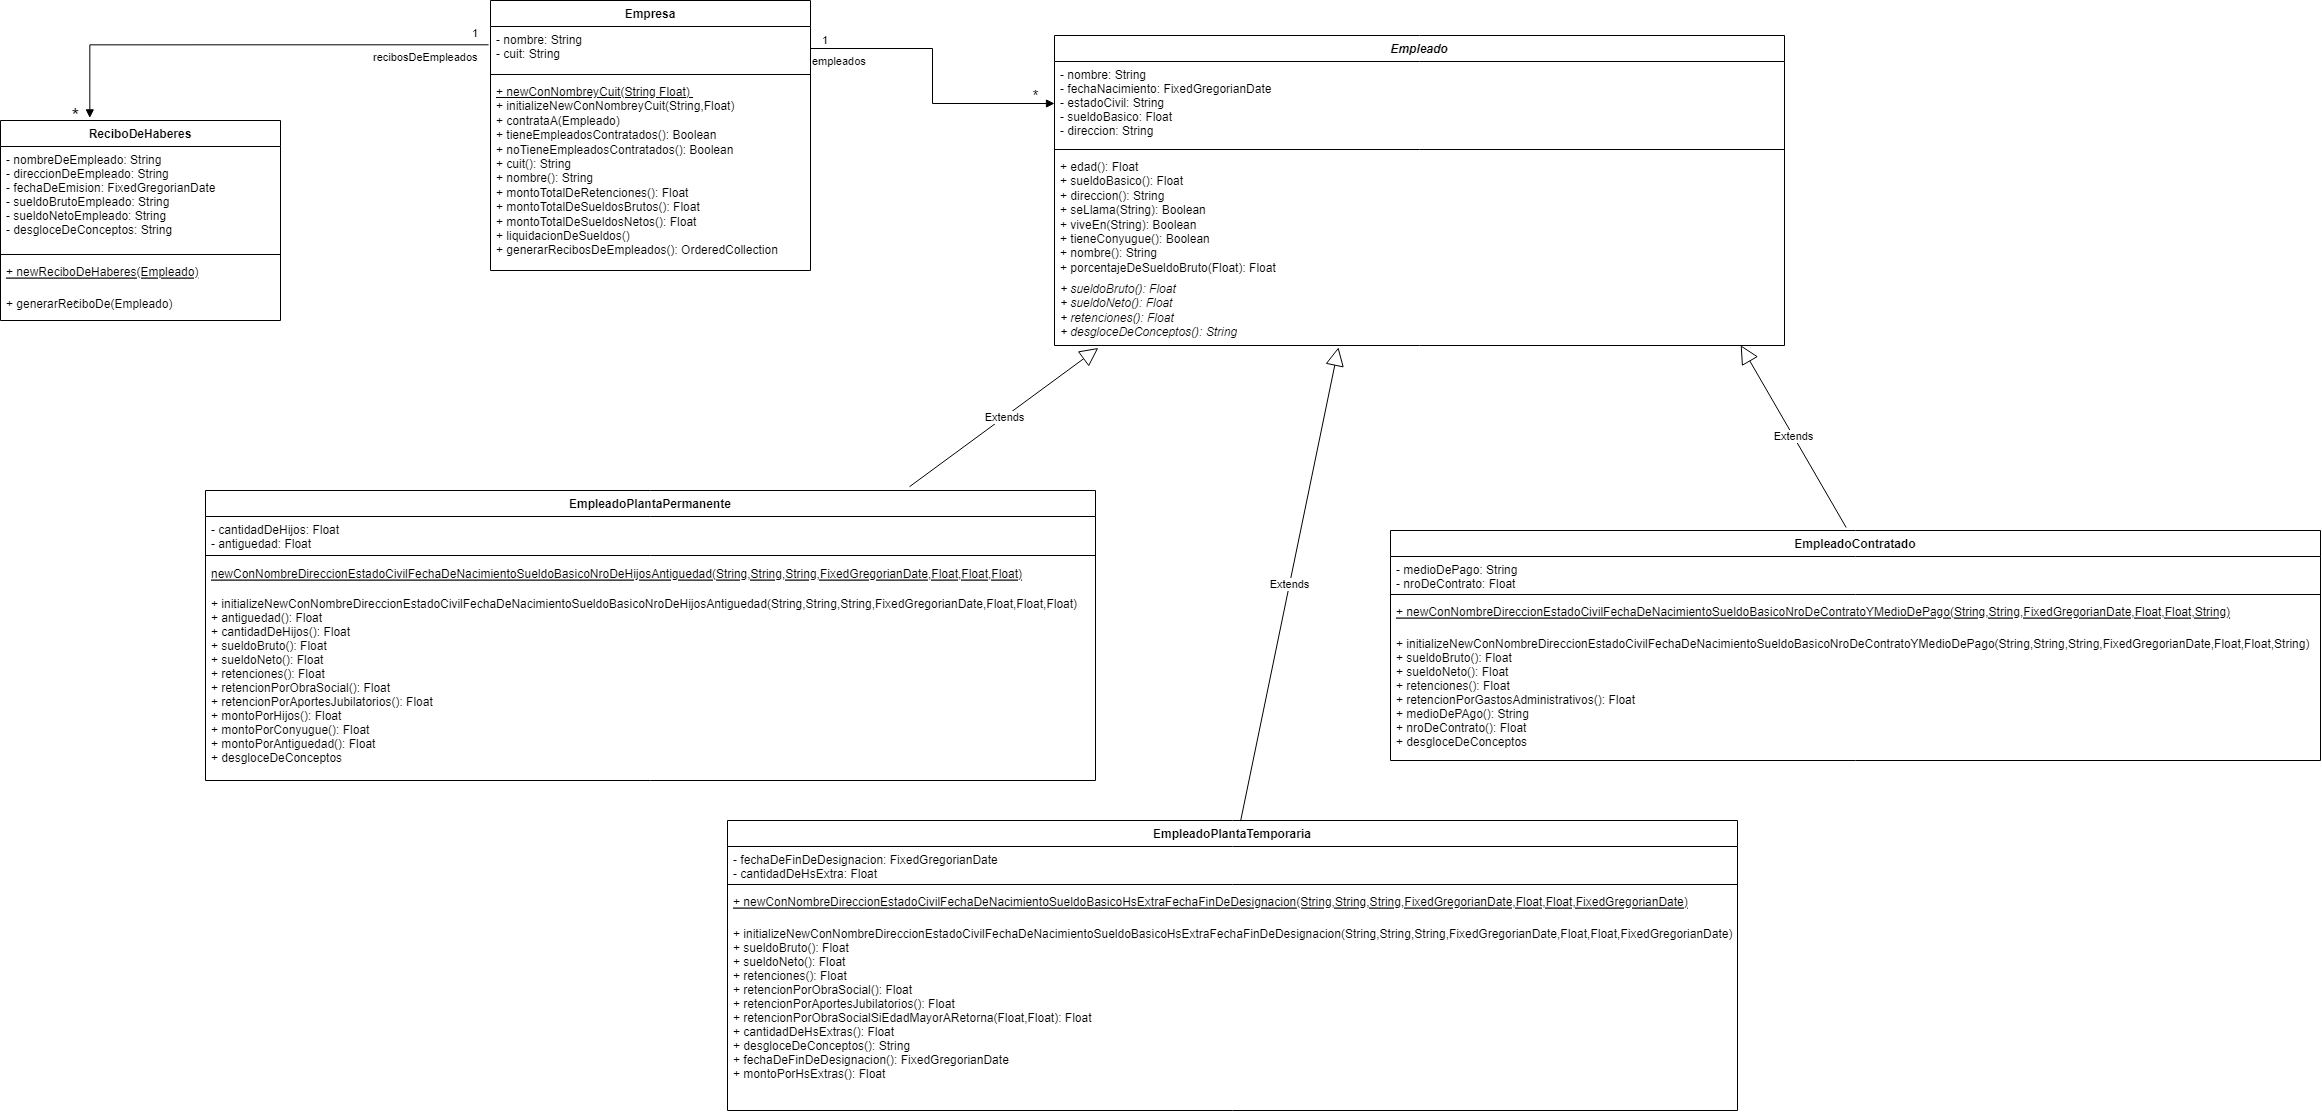

The diagram above was exported from draw.io. Its source (the exported page's mxGraphModel, read from the mxfile embedded in the PNG):
<mxGraphModel dx="1325" dy="723" grid="1" gridSize="10" guides="1" tooltips="1" connect="1" arrows="1" fold="1" page="1" pageScale="1" pageWidth="827" pageHeight="1169" math="0" shadow="0">
  <root>
    <mxCell id="0" />
    <mxCell id="1" parent="0" />
    <mxCell id="EpZUrw72i68Ju58oiVlz-1" value="Empresa" style="swimlane;fontStyle=1;align=center;verticalAlign=top;childLayout=stackLayout;horizontal=1;startSize=26;horizontalStack=0;resizeParent=1;resizeParentMax=0;resizeLast=0;collapsible=1;marginBottom=0;" parent="1" vertex="1">
      <mxGeometry x="590" y="40" width="320" height="270" as="geometry" />
    </mxCell>
    <mxCell id="EpZUrw72i68Ju58oiVlz-2" value="- nombre: String&#10;- cuit: String" style="text;strokeColor=none;fillColor=none;align=left;verticalAlign=top;spacingLeft=4;spacingRight=4;overflow=hidden;rotatable=0;points=[[0,0.5],[1,0.5]];portConstraint=eastwest;" parent="EpZUrw72i68Ju58oiVlz-1" vertex="1">
      <mxGeometry y="26" width="320" height="44" as="geometry" />
    </mxCell>
    <mxCell id="EpZUrw72i68Ju58oiVlz-3" value="" style="line;strokeWidth=1;fillColor=none;align=left;verticalAlign=middle;spacingTop=-1;spacingLeft=3;spacingRight=3;rotatable=0;labelPosition=right;points=[];portConstraint=eastwest;" parent="EpZUrw72i68Ju58oiVlz-1" vertex="1">
      <mxGeometry y="70" width="320" height="8" as="geometry" />
    </mxCell>
    <mxCell id="EpZUrw72i68Ju58oiVlz-4" value="&lt;u&gt;+&amp;nbsp;newConNombreyCuit(String Float)&amp;nbsp;&lt;br&gt;&lt;/u&gt;&lt;div&gt;&lt;span style=&quot;font-size: 12px;&quot;&gt;+ initializeNewConNombreyCuit(String,Float)&amp;nbsp;&lt;/span&gt;&lt;/div&gt;+ contrataA(Empleado)&lt;br&gt;+&amp;nbsp;tieneEmpleadosContratados(): Boolean&lt;br&gt;+ noTieneEmpleadosContratados(): Boolean&lt;br&gt;+ cuit(): String&lt;br&gt;+ nombre(): String&lt;br&gt;+ montoTotalDeRetenciones(): Float&lt;br&gt;+ montoTotalDeSueldosBrutos(): Float&lt;br&gt;+ montoTotalDeSueldosNetos(): Float&lt;br&gt;+ liquidacionDeSueldos()&lt;br&gt;+ generarRecibosDeEmpleados(): OrderedCollection" style="text;strokeColor=none;fillColor=none;align=left;verticalAlign=top;spacingLeft=4;spacingRight=4;overflow=hidden;rotatable=0;points=[[0,0.5],[1,0.5]];portConstraint=eastwest;fontStyle=0;html=1;" parent="EpZUrw72i68Ju58oiVlz-1" vertex="1">
      <mxGeometry y="78" width="320" height="192" as="geometry" />
    </mxCell>
    <mxCell id="EpZUrw72i68Ju58oiVlz-7" value="Empleado" style="swimlane;fontStyle=3;align=center;verticalAlign=top;childLayout=stackLayout;horizontal=1;startSize=26;horizontalStack=0;resizeParent=1;resizeParentMax=0;resizeLast=0;collapsible=1;marginBottom=0;" parent="1" vertex="1">
      <mxGeometry x="1154" y="75" width="730" height="310" as="geometry">
        <mxRectangle x="300" y="230" width="100" height="30" as="alternateBounds" />
      </mxGeometry>
    </mxCell>
    <mxCell id="EpZUrw72i68Ju58oiVlz-8" value="- nombre: String&#10;- fechaNacimiento: FixedGregorianDate&#10;- estadoCivil: String&#10;- sueldoBasico: Float&#10;- direccion: String" style="text;strokeColor=none;fillColor=none;align=left;verticalAlign=top;spacingLeft=4;spacingRight=4;overflow=hidden;rotatable=0;points=[[0,0.5],[1,0.5]];portConstraint=eastwest;" parent="EpZUrw72i68Ju58oiVlz-7" vertex="1">
      <mxGeometry y="26" width="730" height="84" as="geometry" />
    </mxCell>
    <mxCell id="EpZUrw72i68Ju58oiVlz-9" value="" style="line;strokeWidth=1;fillColor=none;align=left;verticalAlign=middle;spacingTop=-1;spacingLeft=3;spacingRight=3;rotatable=0;labelPosition=right;points=[];portConstraint=eastwest;" parent="EpZUrw72i68Ju58oiVlz-7" vertex="1">
      <mxGeometry y="110" width="730" height="8" as="geometry" />
    </mxCell>
    <mxCell id="EpZUrw72i68Ju58oiVlz-10" value="+ edad(): Float&lt;br&gt;+ sueldoBasico(): Float&lt;br&gt;+ direccion(): String&lt;br&gt;+ seLlama(String): Boolean&lt;br&gt;+ viveEn(String): Boolean&lt;br&gt;+ tieneConyugue(): Boolean&lt;br&gt;+ nombre(): String&lt;br&gt;+&amp;nbsp;porcentajeDeSueldoBruto(Float): Float" style="text;strokeColor=none;fillColor=none;align=left;verticalAlign=top;spacingLeft=4;spacingRight=4;overflow=hidden;rotatable=0;points=[[0,0.5],[1,0.5]];portConstraint=eastwest;fontStyle=0;html=1;" parent="EpZUrw72i68Ju58oiVlz-7" vertex="1">
      <mxGeometry y="118" width="730" height="122" as="geometry" />
    </mxCell>
    <mxCell id="EpZUrw72i68Ju58oiVlz-26" value="&lt;i&gt;+ sueldoBruto(): Float&lt;br&gt;+ sueldoNeto(): Float&lt;br&gt;+ retenciones(): Float&lt;br&gt;+ desgloceDeConceptos(): String&lt;br&gt;&lt;br&gt;&lt;/i&gt;" style="text;strokeColor=none;fillColor=none;align=left;verticalAlign=top;spacingLeft=4;spacingRight=4;overflow=hidden;rotatable=0;points=[[0,0.5],[1,0.5]];portConstraint=eastwest;fontStyle=0;html=1;" parent="EpZUrw72i68Ju58oiVlz-7" vertex="1">
      <mxGeometry y="240" width="730" height="70" as="geometry" />
    </mxCell>
    <mxCell id="EpZUrw72i68Ju58oiVlz-11" value="&lt;font style=&quot;font-size: 15px;&quot;&gt;*&lt;/font&gt;" style="text;html=1;align=center;verticalAlign=middle;resizable=0;points=[];autosize=1;strokeColor=none;fillColor=none;" parent="1" vertex="1">
      <mxGeometry x="1120" y="120" width="30" height="30" as="geometry" />
    </mxCell>
    <mxCell id="EpZUrw72i68Ju58oiVlz-13" value="EmpleadoPlantaPermanente" style="swimlane;fontStyle=1;align=center;verticalAlign=top;childLayout=stackLayout;horizontal=1;startSize=26;horizontalStack=0;resizeParent=1;resizeParentMax=0;resizeLast=0;collapsible=1;marginBottom=0;" parent="1" vertex="1">
      <mxGeometry x="305" y="530" width="890" height="290" as="geometry" />
    </mxCell>
    <mxCell id="EpZUrw72i68Ju58oiVlz-14" value="- cantidadDeHijos: Float&#10;- antiguedad: Float" style="text;strokeColor=none;fillColor=none;align=left;verticalAlign=top;spacingLeft=4;spacingRight=4;overflow=hidden;rotatable=0;points=[[0,0.5],[1,0.5]];portConstraint=eastwest;" parent="EpZUrw72i68Ju58oiVlz-13" vertex="1">
      <mxGeometry y="26" width="890" height="34" as="geometry" />
    </mxCell>
    <mxCell id="EpZUrw72i68Ju58oiVlz-15" value="" style="line;strokeWidth=1;fillColor=none;align=left;verticalAlign=middle;spacingTop=-1;spacingLeft=3;spacingRight=3;rotatable=0;labelPosition=right;points=[];portConstraint=eastwest;" parent="EpZUrw72i68Ju58oiVlz-13" vertex="1">
      <mxGeometry y="60" width="890" height="10" as="geometry" />
    </mxCell>
    <mxCell id="TdGEH_25S8-xID7_EcU0-6" value="newConNombreDireccionEstadoCivilFechaDeNacimientoSueldoBasicoNroDeHijosAntiguedad(String,String,String,FixedGregorianDate,Float,Float,Float)&#10;" style="text;strokeColor=none;fillColor=none;align=left;verticalAlign=top;spacingLeft=4;spacingRight=4;overflow=hidden;rotatable=0;points=[[0,0.5],[1,0.5]];portConstraint=eastwest;fontStyle=4" parent="EpZUrw72i68Ju58oiVlz-13" vertex="1">
      <mxGeometry y="70" width="890" height="30" as="geometry" />
    </mxCell>
    <mxCell id="EpZUrw72i68Ju58oiVlz-16" value="+ initializeNewConNombreDireccionEstadoCivilFechaDeNacimientoSueldoBasicoNroDeHijosAntiguedad(String,String,String,FixedGregorianDate,Float,Float,Float)&#10;+ antiguedad(): Float&#10;+ cantidadDeHijos(): Float&#10;+ sueldoBruto(): Float&#10;+ sueldoNeto(): Float&#10;+ retenciones(): Float&#10;+ retencionPorObraSocial(): Float&#10;+ retencionPorAportesJubilatorios(): Float&#10;+ montoPorHijos(): Float&#10;+ montoPorConyugue(): Float&#10;+ montoPorAntiguedad(): Float&#10;+ desgloceDeConceptos" style="text;strokeColor=none;fillColor=none;align=left;verticalAlign=top;spacingLeft=4;spacingRight=4;overflow=hidden;rotatable=0;points=[[0,0.5],[1,0.5]];portConstraint=eastwest;fontStyle=0" parent="EpZUrw72i68Ju58oiVlz-13" vertex="1">
      <mxGeometry y="100" width="890" height="190" as="geometry" />
    </mxCell>
    <mxCell id="EpZUrw72i68Ju58oiVlz-18" value="EmpleadoPlantaTemporaria" style="swimlane;fontStyle=1;align=center;verticalAlign=top;childLayout=stackLayout;horizontal=1;startSize=26;horizontalStack=0;resizeParent=1;resizeParentMax=0;resizeLast=0;collapsible=1;marginBottom=0;" parent="1" vertex="1">
      <mxGeometry x="827" y="860" width="1010" height="290" as="geometry" />
    </mxCell>
    <mxCell id="EpZUrw72i68Ju58oiVlz-19" value="- fechaDeFinDeDesignacion: FixedGregorianDate&#10;- cantidadDeHsExtra: Float" style="text;strokeColor=none;fillColor=none;align=left;verticalAlign=top;spacingLeft=4;spacingRight=4;overflow=hidden;rotatable=0;points=[[0,0.5],[1,0.5]];portConstraint=eastwest;" parent="EpZUrw72i68Ju58oiVlz-18" vertex="1">
      <mxGeometry y="26" width="1010" height="34" as="geometry" />
    </mxCell>
    <mxCell id="EpZUrw72i68Ju58oiVlz-20" value="" style="line;strokeWidth=1;fillColor=none;align=left;verticalAlign=middle;spacingTop=-1;spacingLeft=3;spacingRight=3;rotatable=0;labelPosition=right;points=[];portConstraint=eastwest;" parent="EpZUrw72i68Ju58oiVlz-18" vertex="1">
      <mxGeometry y="60" width="1010" height="8" as="geometry" />
    </mxCell>
    <mxCell id="EpZUrw72i68Ju58oiVlz-21" value="+ newConNombreDireccionEstadoCivilFechaDeNacimientoSueldoBasicoHsExtraFechaFinDeDesignacion(String,String,String,FixedGregorianDate,Float,Float,FixedGregorianDate)&#10; " style="text;strokeColor=none;fillColor=none;align=left;verticalAlign=top;spacingLeft=4;spacingRight=4;overflow=hidden;rotatable=0;points=[[0,0.5],[1,0.5]];portConstraint=eastwest;fontStyle=4" parent="EpZUrw72i68Ju58oiVlz-18" vertex="1">
      <mxGeometry y="68" width="1010" height="32" as="geometry" />
    </mxCell>
    <mxCell id="TdGEH_25S8-xID7_EcU0-8" value="+ initializeNewConNombreDireccionEstadoCivilFechaDeNacimientoSueldoBasicoHsExtraFechaFinDeDesignacion(String,String,String,FixedGregorianDate,Float,Float,FixedGregorianDate)&#10;+ sueldoBruto(): Float&#10;+ sueldoNeto(): Float&#10;+ retenciones(): Float&#10;+ retencionPorObraSocial(): Float&#10;+ retencionPorAportesJubilatorios(): Float&#10;+ retencionPorObraSocialSiEdadMayorARetorna(Float,Float): Float&#10;+ cantidadDeHsExtras(): Float&#10;+ desgloceDeConceptos(): String&#10;+ fechaDeFinDeDesignacion(): FixedGregorianDate&#10;+ montoPorHsExtras(): Float" style="text;strokeColor=none;fillColor=none;align=left;verticalAlign=top;spacingLeft=4;spacingRight=4;overflow=hidden;rotatable=0;points=[[0,0.5],[1,0.5]];portConstraint=eastwest;" parent="EpZUrw72i68Ju58oiVlz-18" vertex="1">
      <mxGeometry y="100" width="1010" height="190" as="geometry" />
    </mxCell>
    <mxCell id="EpZUrw72i68Ju58oiVlz-22" value="Extends" style="endArrow=block;endSize=16;endFill=0;html=1;rounded=0;exitX=0.791;exitY=-0.013;exitDx=0;exitDy=0;exitPerimeter=0;entryX=0.06;entryY=1.035;entryDx=0;entryDy=0;entryPerimeter=0;" parent="1" source="EpZUrw72i68Ju58oiVlz-13" target="EpZUrw72i68Ju58oiVlz-26" edge="1">
      <mxGeometry width="160" relative="1" as="geometry">
        <mxPoint x="996.8600000000001" y="-379.99400000000014" as="sourcePoint" />
        <mxPoint x="996.8400000000001" y="-91.67999999999984" as="targetPoint" />
      </mxGeometry>
    </mxCell>
    <mxCell id="EpZUrw72i68Ju58oiVlz-23" value="Extends" style="endArrow=block;endSize=16;endFill=0;html=1;rounded=0;exitX=0.508;exitY=0.002;exitDx=0;exitDy=0;exitPerimeter=0;entryX=0.389;entryY=1.027;entryDx=0;entryDy=0;entryPerimeter=0;" parent="1" source="EpZUrw72i68Ju58oiVlz-18" target="EpZUrw72i68Ju58oiVlz-26" edge="1">
      <mxGeometry width="160" relative="1" as="geometry">
        <mxPoint x="1515" y="740" as="sourcePoint" />
        <mxPoint x="1006.4700000000003" y="-81.67999999999984" as="targetPoint" />
      </mxGeometry>
    </mxCell>
    <mxCell id="EpZUrw72i68Ju58oiVlz-28" value="ReciboDeHaberes" style="swimlane;fontStyle=1;align=center;verticalAlign=top;childLayout=stackLayout;horizontal=1;startSize=26;horizontalStack=0;resizeParent=1;resizeParentMax=0;resizeLast=0;collapsible=1;marginBottom=0;" parent="1" vertex="1">
      <mxGeometry x="100" y="160" width="280" height="200" as="geometry" />
    </mxCell>
    <mxCell id="EpZUrw72i68Ju58oiVlz-29" value="- nombreDeEmpleado: String&#10;- direccionDeEmpleado: String&#10;- fechaDeEmision: FixedGregorianDate&#10;- sueldoBrutoEmpleado: String&#10;- sueldoNetoEmpleado: String&#10;- desgloceDeConceptos: String" style="text;strokeColor=none;fillColor=none;align=left;verticalAlign=top;spacingLeft=4;spacingRight=4;overflow=hidden;rotatable=0;points=[[0,0.5],[1,0.5]];portConstraint=eastwest;" parent="EpZUrw72i68Ju58oiVlz-28" vertex="1">
      <mxGeometry y="26" width="280" height="104" as="geometry" />
    </mxCell>
    <mxCell id="EpZUrw72i68Ju58oiVlz-30" value="" style="line;strokeWidth=1;fillColor=none;align=left;verticalAlign=middle;spacingTop=-1;spacingLeft=3;spacingRight=3;rotatable=0;labelPosition=right;points=[];portConstraint=eastwest;strokeColor=inherit;" parent="EpZUrw72i68Ju58oiVlz-28" vertex="1">
      <mxGeometry y="130" width="280" height="8" as="geometry" />
    </mxCell>
    <mxCell id="EpZUrw72i68Ju58oiVlz-31" value="+ newReciboDeHaberes(Empleado)" style="text;strokeColor=none;fillColor=none;align=left;verticalAlign=top;spacingLeft=4;spacingRight=4;overflow=hidden;rotatable=0;points=[[0,0.5],[1,0.5]];portConstraint=eastwest;fontStyle=4" parent="EpZUrw72i68Ju58oiVlz-28" vertex="1">
      <mxGeometry y="138" width="280" height="32" as="geometry" />
    </mxCell>
    <mxCell id="TdGEH_25S8-xID7_EcU0-2" value="+ generarReciboDe(Empleado) " style="text;strokeColor=none;fillColor=none;align=left;verticalAlign=top;spacingLeft=4;spacingRight=4;overflow=hidden;rotatable=0;points=[[0,0.5],[1,0.5]];portConstraint=eastwest;" parent="EpZUrw72i68Ju58oiVlz-28" vertex="1">
      <mxGeometry y="170" width="280" height="30" as="geometry" />
    </mxCell>
    <mxCell id="EpZUrw72i68Ju58oiVlz-32" value="empleados&lt;br&gt;" style="endArrow=block;endFill=1;html=1;edgeStyle=orthogonalEdgeStyle;align=left;verticalAlign=top;rounded=0;entryX=0;entryY=0.5;entryDx=0;entryDy=0;" parent="1" source="EpZUrw72i68Ju58oiVlz-2" target="EpZUrw72i68Ju58oiVlz-8" edge="1">
      <mxGeometry x="-1" relative="1" as="geometry">
        <mxPoint x="700" y="100" as="sourcePoint" />
        <mxPoint x="860" y="100" as="targetPoint" />
      </mxGeometry>
    </mxCell>
    <mxCell id="EpZUrw72i68Ju58oiVlz-33" value="1" style="edgeLabel;resizable=0;html=1;align=left;verticalAlign=bottom;" parent="EpZUrw72i68Ju58oiVlz-32" connectable="0" vertex="1">
      <mxGeometry x="-1" relative="1" as="geometry">
        <mxPoint x="10" as="offset" />
      </mxGeometry>
    </mxCell>
    <mxCell id="TdGEH_25S8-xID7_EcU0-3" value="recibosDeEmpleados" style="endArrow=block;endFill=1;html=1;edgeStyle=orthogonalEdgeStyle;align=left;verticalAlign=top;rounded=0;entryX=0.319;entryY=-0.013;entryDx=0;entryDy=0;entryPerimeter=0;exitX=-0.006;exitY=0.416;exitDx=0;exitDy=0;exitPerimeter=0;" parent="1" source="EpZUrw72i68Ju58oiVlz-2" target="EpZUrw72i68Ju58oiVlz-28" edge="1">
      <mxGeometry x="-0.5013" relative="1" as="geometry">
        <mxPoint x="225" y="200" as="sourcePoint" />
        <mxPoint x="385" y="200" as="targetPoint" />
        <mxPoint as="offset" />
      </mxGeometry>
    </mxCell>
    <mxCell id="TdGEH_25S8-xID7_EcU0-4" value="1" style="edgeLabel;resizable=0;html=1;align=left;verticalAlign=bottom;" parent="TdGEH_25S8-xID7_EcU0-3" connectable="0" vertex="1">
      <mxGeometry x="-1" relative="1" as="geometry">
        <mxPoint x="-18" y="-3" as="offset" />
      </mxGeometry>
    </mxCell>
    <mxCell id="TdGEH_25S8-xID7_EcU0-5" value="*" style="text;html=1;align=center;verticalAlign=middle;resizable=0;points=[];autosize=1;strokeColor=none;fillColor=none;" parent="1" vertex="1">
      <mxGeometry x="160" y="330" width="30" height="30" as="geometry" />
    </mxCell>
    <mxCell id="fpude-KvxNCCezDx2e7i-1" value="EmpleadoContratado" style="swimlane;fontStyle=1;align=center;verticalAlign=top;childLayout=stackLayout;horizontal=1;startSize=26;horizontalStack=0;resizeParent=1;resizeParentMax=0;resizeLast=0;collapsible=1;marginBottom=0;" parent="1" vertex="1">
      <mxGeometry x="1490" y="570" width="930" height="230" as="geometry" />
    </mxCell>
    <mxCell id="fpude-KvxNCCezDx2e7i-2" value="- medioDePago: String&#10;- nroDeContrato: Float" style="text;strokeColor=none;fillColor=none;align=left;verticalAlign=top;spacingLeft=4;spacingRight=4;overflow=hidden;rotatable=0;points=[[0,0.5],[1,0.5]];portConstraint=eastwest;" parent="fpude-KvxNCCezDx2e7i-1" vertex="1">
      <mxGeometry y="26" width="930" height="34" as="geometry" />
    </mxCell>
    <mxCell id="fpude-KvxNCCezDx2e7i-3" value="" style="line;strokeWidth=1;fillColor=none;align=left;verticalAlign=middle;spacingTop=-1;spacingLeft=3;spacingRight=3;rotatable=0;labelPosition=right;points=[];portConstraint=eastwest;" parent="fpude-KvxNCCezDx2e7i-1" vertex="1">
      <mxGeometry y="60" width="930" height="8" as="geometry" />
    </mxCell>
    <mxCell id="fpude-KvxNCCezDx2e7i-4" value="+ newConNombreDireccionEstadoCivilFechaDeNacimientoSueldoBasicoNroDeContratoYMedioDePago(String,String,FixedGregorianDate,Float,Float,String)&#10; " style="text;strokeColor=none;fillColor=none;align=left;verticalAlign=top;spacingLeft=4;spacingRight=4;overflow=hidden;rotatable=0;points=[[0,0.5],[1,0.5]];portConstraint=eastwest;fontStyle=4" parent="fpude-KvxNCCezDx2e7i-1" vertex="1">
      <mxGeometry y="68" width="930" height="32" as="geometry" />
    </mxCell>
    <mxCell id="fpude-KvxNCCezDx2e7i-5" value="+ initializeNewConNombreDireccionEstadoCivilFechaDeNacimientoSueldoBasicoNroDeContratoYMedioDePago(String,String,String,FixedGregorianDate,Float,Float,String)&#10;+ sueldoBruto(): Float&#10;+ sueldoNeto(): Float&#10;+ retenciones(): Float&#10;+ retencionPorGastosAdministrativos(): Float&#10;+ medioDePAgo(): String&#10;+ nroDeContrato(): Float&#10;+ desgloceDeConceptos" style="text;strokeColor=none;fillColor=none;align=left;verticalAlign=top;spacingLeft=4;spacingRight=4;overflow=hidden;rotatable=0;points=[[0,0.5],[1,0.5]];portConstraint=eastwest;" parent="fpude-KvxNCCezDx2e7i-1" vertex="1">
      <mxGeometry y="100" width="930" height="130" as="geometry" />
    </mxCell>
    <mxCell id="fpude-KvxNCCezDx2e7i-6" value="Extends" style="endArrow=block;endSize=16;endFill=0;html=1;rounded=0;exitX=0.49;exitY=-0.013;exitDx=0;exitDy=0;exitPerimeter=0;entryX=0.94;entryY=0.996;entryDx=0;entryDy=0;entryPerimeter=0;" parent="1" source="fpude-KvxNCCezDx2e7i-1" target="EpZUrw72i68Ju58oiVlz-26" edge="1">
      <mxGeometry width="160" relative="1" as="geometry">
        <mxPoint x="1976.5100000000002" y="-346.9599999999999" as="sourcePoint" />
        <mxPoint x="1850" y="390" as="targetPoint" />
      </mxGeometry>
    </mxCell>
    <mxCell id="Y7czW7wahzLJcUSZYh9F-1" value="*" style="text;html=1;align=center;verticalAlign=middle;resizable=0;points=[];autosize=1;strokeColor=none;fillColor=none;fontSize=20;" vertex="1" parent="1">
      <mxGeometry x="160" y="135" width="30" height="40" as="geometry" />
    </mxCell>
  </root>
</mxGraphModel>